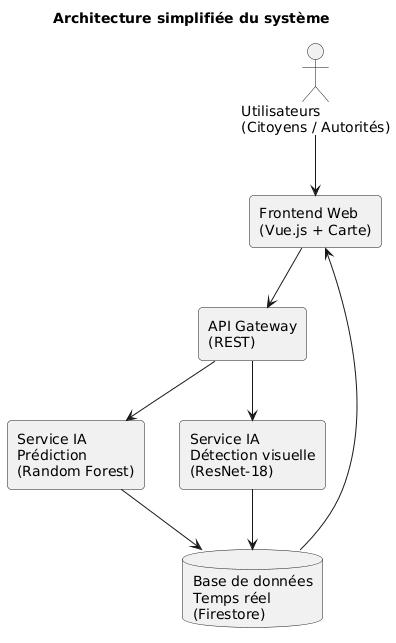

The diagram above was rendered by PlantUML. Its source (embedded in the PNG):
@startuml
title Architecture simplifiée du système

top to bottom direction
skinparam shadowing false
skinparam rectangle {
  RoundCorner 8
}

actor "Utilisateurs\n(Citoyens / Autorités)" as Users

rectangle "Frontend Web\n(Vue.js + Carte)" as Frontend
rectangle "API Gateway\n(REST)" as API

rectangle "Service IA\nPrédiction\n(Random Forest)" as RF
rectangle "Service IA\nDétection visuelle\n(ResNet-18)" as CNN

database "Base de données\nTemps réel\n(Firestore)" as DB

Users --> Frontend
Frontend --> API
API --> RF
API --> CNN
RF --> DB
CNN --> DB
DB --> Frontend
@enduml